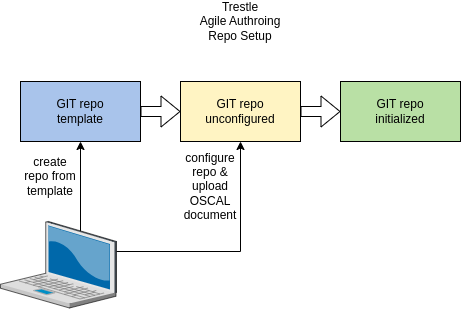

The diagram above was exported from draw.io. Its source (the exported page's mxGraphModel, read from the mxfile embedded in the PNG):
<mxGraphModel dx="1158" dy="748" grid="1" gridSize="10" guides="1" tooltips="1" connect="1" arrows="1" fold="1" page="1" pageScale="1" pageWidth="850" pageHeight="1100" math="0" shadow="0">
  <root>
    <mxCell id="0" />
    <mxCell id="1" parent="0" />
    <mxCell id="Kxdn-JrEQKSZMSrXZ_4Y-5" style="edgeStyle=orthogonalEdgeStyle;rounded=0;orthogonalLoop=1;jettySize=auto;html=1;exitX=0.5;exitY=0;exitDx=0;exitDy=0;entryX=0.5;entryY=1;entryDx=0;entryDy=0;" parent="1" source="Td4egKe_wAdE8oFiXPUU-12" target="kNFgctC1tMzVj8SimGIi-55" edge="1">
      <mxGeometry relative="1" as="geometry" />
    </mxCell>
    <mxCell id="Kxdn-JrEQKSZMSrXZ_4Y-6" style="edgeStyle=orthogonalEdgeStyle;rounded=0;orthogonalLoop=1;jettySize=auto;html=1;exitX=1;exitY=0.5;exitDx=0;exitDy=0;" parent="1" source="Td4egKe_wAdE8oFiXPUU-12" target="Td4egKe_wAdE8oFiXPUU-2" edge="1">
      <mxGeometry relative="1" as="geometry" />
    </mxCell>
    <mxCell id="Td4egKe_wAdE8oFiXPUU-12" value="" style="rounded=0;whiteSpace=wrap;html=1;" parent="1" vertex="1">
      <mxGeometry x="130" y="320" width="20" height="20" as="geometry" />
    </mxCell>
    <mxCell id="PCGCRBoWbjobudrKsZ7f-6" style="edgeStyle=orthogonalEdgeStyle;rounded=0;orthogonalLoop=1;jettySize=auto;html=1;exitX=1;exitY=0.5;exitDx=0;exitDy=0;entryX=0;entryY=0.5;entryDx=0;entryDy=0;shape=flexArrow;" parent="1" source="kNFgctC1tMzVj8SimGIi-55" target="Td4egKe_wAdE8oFiXPUU-2" edge="1">
      <mxGeometry relative="1" as="geometry" />
    </mxCell>
    <mxCell id="kNFgctC1tMzVj8SimGIi-55" value="GIT repo&lt;br&gt;template" style="rounded=0;whiteSpace=wrap;html=1;fillColor=#A9C4EB;" parent="1" vertex="1">
      <mxGeometry x="80" y="160" width="120" height="60" as="geometry" />
    </mxCell>
    <mxCell id="Td4egKe_wAdE8oFiXPUU-1" value="GIT repo&lt;br&gt;initialized" style="rounded=0;whiteSpace=wrap;html=1;fillColor=#B9E0A5;" parent="1" vertex="1">
      <mxGeometry x="400" y="160" width="120" height="60" as="geometry" />
    </mxCell>
    <mxCell id="Kxdn-JrEQKSZMSrXZ_4Y-3" style="edgeStyle=orthogonalEdgeStyle;rounded=0;orthogonalLoop=1;jettySize=auto;html=1;exitX=1;exitY=0.5;exitDx=0;exitDy=0;entryX=0;entryY=0.5;entryDx=0;entryDy=0;shape=flexArrow;" parent="1" source="Td4egKe_wAdE8oFiXPUU-2" target="Td4egKe_wAdE8oFiXPUU-1" edge="1">
      <mxGeometry relative="1" as="geometry" />
    </mxCell>
    <mxCell id="Td4egKe_wAdE8oFiXPUU-2" value="GIT repo&lt;br&gt;unconfigured" style="rounded=0;whiteSpace=wrap;html=1;fillColor=#FFF4C3;" parent="1" vertex="1">
      <mxGeometry x="240" y="160" width="120" height="60" as="geometry" />
    </mxCell>
    <mxCell id="Td4egKe_wAdE8oFiXPUU-3" value="" style="verticalLabelPosition=bottom;sketch=0;aspect=fixed;html=1;verticalAlign=top;strokeColor=none;align=center;outlineConnect=0;shape=mxgraph.citrix.laptop_2;" parent="1" vertex="1">
      <mxGeometry x="60" y="300" width="116" height="86.5" as="geometry" />
    </mxCell>
    <mxCell id="HQ_3SjkQ02_-DHeuNdse-4" value="Trestle&lt;br&gt;Agile Authroing&lt;br&gt;Repo Setup" style="text;html=1;strokeColor=none;fillColor=none;align=center;verticalAlign=middle;whiteSpace=wrap;rounded=0;" parent="1" vertex="1">
      <mxGeometry x="240" y="80" width="120" height="40" as="geometry" />
    </mxCell>
    <mxCell id="Kxdn-JrEQKSZMSrXZ_4Y-1" value="create repo from template" style="text;html=1;strokeColor=none;fillColor=none;align=center;verticalAlign=middle;whiteSpace=wrap;rounded=0;" parent="1" vertex="1">
      <mxGeometry x="80" y="240" width="60" height="30" as="geometry" />
    </mxCell>
    <mxCell id="Kxdn-JrEQKSZMSrXZ_4Y-2" value="configure repo &amp;amp; upload&lt;br&gt;OSCAL&lt;br&gt;document" style="text;html=1;strokeColor=none;fillColor=none;align=center;verticalAlign=middle;whiteSpace=wrap;rounded=0;" parent="1" vertex="1">
      <mxGeometry x="240" y="250" width="60" height="30" as="geometry" />
    </mxCell>
  </root>
</mxGraphModel>